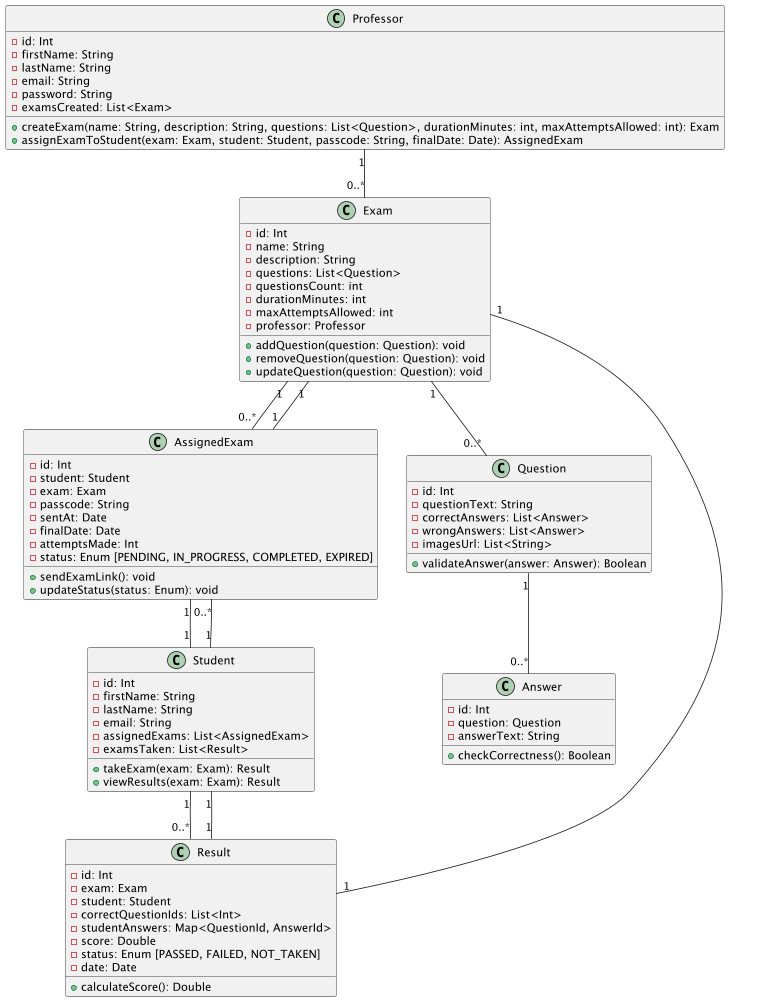

The diagram above was rendered by PlantUML. Its source (embedded in the PNG):
@startuml

class Professor {
  - id: Int
  - firstName: String
  - lastName: String
  - email: String
  - password: String
  - examsCreated: List<Exam>
  + createExam(name: String, description: String, questions: List<Question>, durationMinutes: int, maxAttemptsAllowed: int): Exam
  + assignExamToStudent(exam: Exam, student: Student, passcode: String, finalDate: Date): AssignedExam
}

class Student {
  - id: Int
  - firstName: String
  - lastName: String
  - email: String
  - assignedExams: List<AssignedExam>
  - examsTaken: List<Result>
  + takeExam(exam: Exam): Result
  + viewResults(exam: Exam): Result
}

class Exam {
  - id: Int
  - name: String
  - description: String
  - questions: List<Question>
  - questionsCount: int
  - durationMinutes: int
  - maxAttemptsAllowed: int
  - professor: Professor
  + addQuestion(question: Question): void
  + removeQuestion(question: Question): void
  + updateQuestion(question: Question): void
}

class Result {
  - id: Int
  - exam: Exam
  - student: Student
  - correctQuestionIds: List<Int>
  - studentAnswers: Map<QuestionId, AnswerId>
  - score: Double
  - status: Enum [PASSED, FAILED, NOT_TAKEN]
  - date: Date
  + calculateScore(): Double
}

class AssignedExam {
  - id: Int
  - student: Student
  - exam: Exam
  - passcode: String
  - sentAt: Date
  - finalDate: Date
  - attemptsMade: Int
  - status: Enum [PENDING, IN_PROGRESS, COMPLETED, EXPIRED]
  + sendExamLink(): void
  + updateStatus(status: Enum): void
}


class Question {
  - id: Int
  - questionText: String
  - correctAnswers: List<Answer>
  - wrongAnswers: List<Answer>
  - imagesUrl: List<String>
  + validateAnswer(answer: Answer): Boolean
}

class Answer {
  - id: Int
  - question: Question
  - answerText: String
  + checkCorrectness(): Boolean
}

' Relationships
Student "1" -- "0..*" AssignedExam
Student "1" -- "0..*" Result
Professor "1" -- "0..*" Exam
Exam "1" -- "0..*" Question
Exam "1" -- "0..*" AssignedExam
AssignedExam "1" -- "1" Exam
AssignedExam "1" -- "1" Student
Result "1" -- "1" Exam
Result "1" -- "1" Student
Question "1" -- "0..*" Answer

@enduml